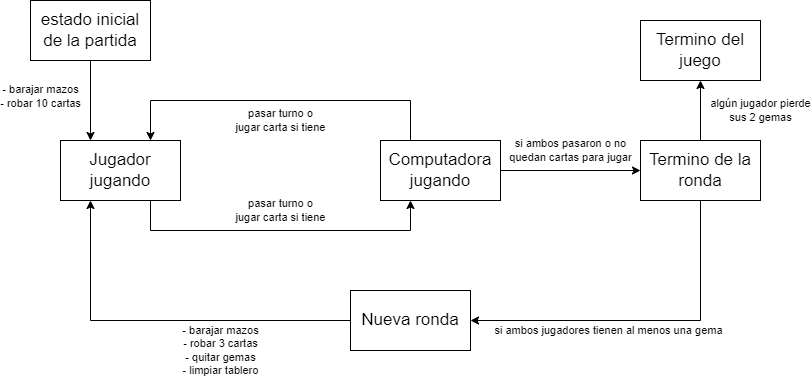

The diagram above was exported from draw.io. Its source (the exported page's mxGraphModel, read from the mxfile embedded in the PNG):
<mxGraphModel dx="839" dy="446" grid="1" gridSize="10" guides="1" tooltips="1" connect="1" arrows="1" fold="1" page="0" pageScale="1" pageWidth="850" pageHeight="1100" math="0" shadow="0">
  <root>
    <mxCell id="0" />
    <mxCell id="1" parent="0" />
    <mxCell id="K_hDH7eQP5ml83H3A2YF-2" value="- barajar mazos&lt;br&gt;- robar 10 cartas" style="edgeStyle=orthogonalEdgeStyle;rounded=0;orthogonalLoop=1;jettySize=auto;html=1;entryX=0.25;entryY=0;entryDx=0;entryDy=0;" parent="1" source="xUq_FzY9VAMHZp_iPwj3-1" target="K_hDH7eQP5ml83H3A2YF-1" edge="1">
      <mxGeometry x="-0.1111" y="-50" relative="1" as="geometry">
        <mxPoint as="offset" />
      </mxGeometry>
    </mxCell>
    <mxCell id="xUq_FzY9VAMHZp_iPwj3-1" value="&lt;font style=&quot;font-size: 17px;&quot;&gt;estado inicial de la partida&lt;/font&gt;" style="rounded=0;whiteSpace=wrap;html=1;" parent="1" vertex="1">
      <mxGeometry x="200" y="50" width="120" height="60" as="geometry" />
    </mxCell>
    <mxCell id="Z3ZGfZfyl6AzJU2ZwF13-2" value="pasar turno o&lt;br&gt;jugar carta si tiene" style="edgeStyle=orthogonalEdgeStyle;rounded=0;orthogonalLoop=1;jettySize=auto;html=1;exitX=0.75;exitY=1;exitDx=0;exitDy=0;entryX=0.25;entryY=1;entryDx=0;entryDy=0;" edge="1" parent="1" source="K_hDH7eQP5ml83H3A2YF-1" target="K_hDH7eQP5ml83H3A2YF-7">
      <mxGeometry y="20" relative="1" as="geometry">
        <Array as="points">
          <mxPoint x="320" y="280" />
          <mxPoint x="580" y="280" />
        </Array>
        <mxPoint as="offset" />
      </mxGeometry>
    </mxCell>
    <mxCell id="K_hDH7eQP5ml83H3A2YF-1" value="&lt;font style=&quot;font-size: 17px;&quot;&gt;Jugador jugando&lt;/font&gt;" style="rounded=0;whiteSpace=wrap;html=1;" parent="1" vertex="1">
      <mxGeometry x="230" y="190" width="120" height="60" as="geometry" />
    </mxCell>
    <mxCell id="K_hDH7eQP5ml83H3A2YF-27" value="si ambos pasaron o no&lt;br&gt;quedan cartas para jugar" style="edgeStyle=orthogonalEdgeStyle;rounded=0;orthogonalLoop=1;jettySize=auto;html=1;exitX=1;exitY=0.5;exitDx=0;exitDy=0;entryX=0;entryY=0.5;entryDx=0;entryDy=0;" parent="1" source="K_hDH7eQP5ml83H3A2YF-7" target="K_hDH7eQP5ml83H3A2YF-18" edge="1">
      <mxGeometry y="20" relative="1" as="geometry">
        <mxPoint as="offset" />
      </mxGeometry>
    </mxCell>
    <mxCell id="K_hDH7eQP5ml83H3A2YF-33" value="pasar turno o&lt;br&gt;jugar carta si tiene" style="edgeStyle=orthogonalEdgeStyle;rounded=0;orthogonalLoop=1;jettySize=auto;html=1;exitX=0.25;exitY=0;exitDx=0;exitDy=0;entryX=0.75;entryY=0;entryDx=0;entryDy=0;" parent="1" source="K_hDH7eQP5ml83H3A2YF-7" target="K_hDH7eQP5ml83H3A2YF-1" edge="1">
      <mxGeometry y="20" relative="1" as="geometry">
        <Array as="points">
          <mxPoint x="580" y="150" />
          <mxPoint x="320" y="150" />
        </Array>
        <mxPoint as="offset" />
      </mxGeometry>
    </mxCell>
    <mxCell id="K_hDH7eQP5ml83H3A2YF-7" value="&lt;font style=&quot;font-size: 17px;&quot;&gt;Computadora jugando&lt;br&gt;&lt;/font&gt;" style="rounded=0;whiteSpace=wrap;html=1;" parent="1" vertex="1">
      <mxGeometry x="550" y="190" width="120" height="60" as="geometry" />
    </mxCell>
    <mxCell id="K_hDH7eQP5ml83H3A2YF-25" value="algún jugador pierde&lt;br&gt;sus 2 gemas" style="edgeStyle=orthogonalEdgeStyle;rounded=0;orthogonalLoop=1;jettySize=auto;html=1;exitX=0.5;exitY=0;exitDx=0;exitDy=0;entryX=0.5;entryY=1;entryDx=0;entryDy=0;" parent="1" source="K_hDH7eQP5ml83H3A2YF-18" target="K_hDH7eQP5ml83H3A2YF-24" edge="1">
      <mxGeometry y="-60" relative="1" as="geometry">
        <mxPoint as="offset" />
      </mxGeometry>
    </mxCell>
    <mxCell id="K_hDH7eQP5ml83H3A2YF-31" value="si ambos jugadores tienen al menos una gema" style="edgeStyle=orthogonalEdgeStyle;rounded=0;orthogonalLoop=1;jettySize=auto;html=1;exitX=0.5;exitY=1;exitDx=0;exitDy=0;entryX=1;entryY=0.5;entryDx=0;entryDy=0;" parent="1" source="K_hDH7eQP5ml83H3A2YF-18" target="K_hDH7eQP5ml83H3A2YF-30" edge="1">
      <mxGeometry x="0.2121" y="10" relative="1" as="geometry">
        <mxPoint as="offset" />
      </mxGeometry>
    </mxCell>
    <mxCell id="K_hDH7eQP5ml83H3A2YF-18" value="&lt;font style=&quot;font-size: 17px;&quot;&gt;Termino de la ronda&lt;br&gt;&lt;/font&gt;" style="rounded=0;whiteSpace=wrap;html=1;" parent="1" vertex="1">
      <mxGeometry x="810" y="190" width="120" height="60" as="geometry" />
    </mxCell>
    <mxCell id="K_hDH7eQP5ml83H3A2YF-24" value="&lt;font style=&quot;font-size: 17px;&quot;&gt;Termino del juego&lt;br&gt;&lt;/font&gt;" style="rounded=0;whiteSpace=wrap;html=1;" parent="1" vertex="1">
      <mxGeometry x="810" y="70" width="120" height="60" as="geometry" />
    </mxCell>
    <mxCell id="K_hDH7eQP5ml83H3A2YF-32" value="- barajar mazos&lt;br&gt;- robar 3 cartas&lt;br&gt;- quitar gemas&lt;br&gt;- limpiar tablero" style="edgeStyle=orthogonalEdgeStyle;rounded=0;orthogonalLoop=1;jettySize=auto;html=1;exitX=0;exitY=0.5;exitDx=0;exitDy=0;entryX=0.25;entryY=1;entryDx=0;entryDy=0;" parent="1" source="K_hDH7eQP5ml83H3A2YF-30" target="K_hDH7eQP5ml83H3A2YF-1" edge="1">
      <mxGeometry x="-0.3171" y="30" relative="1" as="geometry">
        <mxPoint as="offset" />
      </mxGeometry>
    </mxCell>
    <mxCell id="K_hDH7eQP5ml83H3A2YF-30" value="&lt;font style=&quot;font-size: 17px;&quot;&gt;Nueva ronda&lt;br&gt;&lt;/font&gt;" style="rounded=0;whiteSpace=wrap;html=1;" parent="1" vertex="1">
      <mxGeometry x="520" y="340" width="120" height="60" as="geometry" />
    </mxCell>
  </root>
</mxGraphModel>